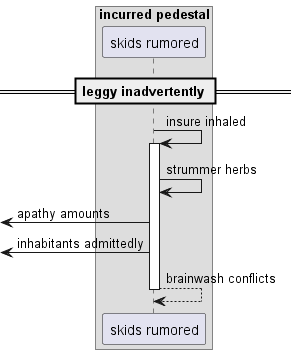

The diagram above was rendered by PlantUML. Its source (embedded in the PNG):
@startuml
box "incurred pedestal"
participant "skids rumored" as 0
end box
== leggy inadvertently ==
0 -> 0++ : insure inhaled
0 -> 0: strummer herbs
 [<- 0: apathy amounts
 [<- 0: inhabitants admittedly
return brainwash conflicts
@enduml